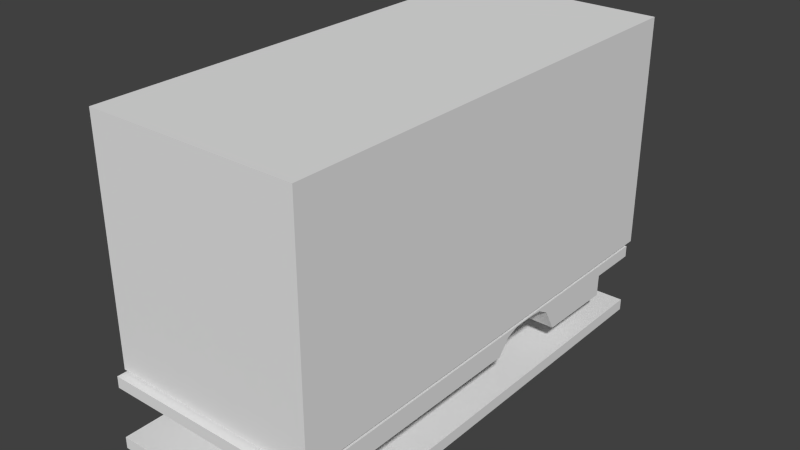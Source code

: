 # Source: truck.blend  (saved by Blender 2.75.0; exported with 4.5.12 LTS)
import bpy
from mathutils import Matrix  # noqa: F401  (used for matrix-valued properties, if any)

bpy.ops.wm.read_factory_settings(use_empty=True)
scene = bpy.context.scene
scene.name = 'Scene'

# ---- collections
col_collection_1 = bpy.data.collections.new('Collection 1'); scene.collection.children.link(col_collection_1)

# ---- materials (node trees are filled in below, after node groups)
mat_material = bpy.data.materials.new('Material')
mat_material.alpha_threshold = 0.0
mat_material.use_transparent_shadow = False
mat_material.roughness = 0.5
mat_material.line_color = (0.0, 0.0, 0.0, 1.0)

# ---- material node trees

# ---- world
world_world = bpy.data.worlds.new('World'); scene.world = world_world
world_world.color = (0.05088, 0.05088, 0.05088)
world_world.use_sun_shadow = False
world_world.sun_shadow_jitter_overblur = 0.0
world_world.cycles.sampling_method = 'MANUAL'
world_world.cycles.sample_map_resolution = 256

# ---- meshes
me_cube_002 = bpy.data.meshes.new('Cube.002')
me_cube_002.from_pydata([(1.0, 0.9664, 0.5997), (1.0, -1.034, 0.5997), (1.0, 0.9664, 0.8975), (1.0, -1.034, 0.8975), (1.788e-07, 0.9664, 0.5997), (0.0, -1.034, 0.5997), (2.384e-07, 0.9664, 0.8975), (-5.364e-07, -1.034, 0.8975), (1.0, 0.7449, 0.5997), (1.0, 0.7449, 0.8975), (1.526e-07, 0.7449, 0.8975), (1.59e-07, 0.7449, 0.5997)], [], [(8, 9, 3, 1), (2, 0, 4, 6), (1, 3, 7, 5), (9, 10, 7, 3), (8, 1, 5, 11), (0, 8, 11, 4), (2, 6, 10, 9), (0, 2, 9, 8)])
me_cube_002.materials.append(mat_material)
me_cube_002.use_remesh_preserve_volume = False
me_cube_002.use_remesh_preserve_attributes = False
me_cube_002.use_mirror_vertex_groups = False
me_cube_002.update()
me_cube_001 = bpy.data.meshes.new('Cube.001')
me_cube_001.from_pydata([(1.0, 0.9664, 0.5997), (1.0, -1.034, 0.5997), (1.0, 0.9664, 0.8975), (1.0, -1.034, 0.8975), (1.788e-07, 0.9664, 0.5997), (0.0, -1.034, 0.5997), (2.384e-07, 0.9664, 0.8975), (-5.364e-07, -1.034, 0.8975), (1.0, 0.7449, 0.5997), (1.0, 0.7449, 0.8975), (1.526e-07, 0.7449, 0.8975), (1.59e-07, 0.7449, 0.5997), (1.0, 0.03236, 0.3623), (1.0, 0.03236, 0.8975), (-1.235e-07, 0.03236, 0.8975), (9.53e-08, 0.03237, 0.3623), (1.0, -0.9383, 0.3742), (1.0, -0.9363, 0.8975), (-4.988e-07, -0.9363, 0.8975), (8.696e-09, -0.9383, 0.3742), (1.579e-07, 0.7418, 0.04329), (1.0, 0.7418, 0.04329), (1.0, 0.7324, 0.8975), (1.477e-07, 0.7324, 0.8975), (1.0, 0.3992, 0.07093), (1.0, 0.3945, 0.8975), (1.214e-08, 0.3945, 0.8975), (1.266e-07, 0.3992, 0.07093), (1.0, 0.3468, 0.6552), (1.0, 0.2944, 0.841), (1.0, 0.242, 0.8689), (1.0, 0.1896, 0.8693), (1.0, 0.1372, 0.8629), (1.0, 0.08478, 0.7465), (1.0, 0.3428, 0.8975), (1.0, 0.291, 0.8975), (1.0, 0.2393, 0.8975), (1.0, 0.1876, 0.8975), (1.0, 0.1358, 0.8975), (1.0, 0.0841, 0.8975), (-7.231e-09, 0.3428, 0.8975), (-2.66e-08, 0.291, 0.8975), (-4.597e-08, 0.2393, 0.8975), (-6.535e-08, 0.1876, 0.8975), (-8.472e-08, 0.1358, 0.8975), (-1.041e-07, 0.0841, 0.8975), (9.977e-08, 0.08478, 0.7465), (1.042e-07, 0.1372, 0.8629), (1.087e-07, 0.1896, 0.8693), (1.132e-07, 0.242, 0.8689), (1.177e-07, 0.2944, 0.841), (1.221e-07, 0.3468, 0.6552)], [], [(16, 17, 3, 1), (2, 0, 4, 6), (1, 3, 7, 5), (17, 18, 7, 3), (16, 1, 5, 19), (0, 8, 11, 4), (2, 6, 10, 9), (0, 2, 9, 8), (33, 12, 15, 46), (39, 45, 14, 13), (33, 39, 13, 12), (12, 16, 19, 15), (13, 14, 18, 17), (12, 13, 17, 16), (8, 9, 22, 21), (9, 10, 23, 22), (8, 21, 20, 11), (21, 22, 25, 24), (22, 23, 26, 25), (21, 24, 27, 20), (24, 25, 34, 28), (28, 34, 35, 29), (29, 35, 36, 30), (30, 36, 37, 31), (31, 37, 38, 32), (32, 38, 39, 33), (25, 26, 40, 34), (34, 40, 41, 35), (35, 41, 42, 36), (36, 42, 43, 37), (37, 43, 44, 38), (38, 44, 45, 39), (24, 28, 51, 27), (28, 29, 50, 51), (29, 30, 49, 50), (30, 31, 48, 49), (31, 32, 47, 48), (32, 33, 46, 47)])
me_cube_001.materials.append(mat_material)
me_cube_001.use_remesh_preserve_volume = False
me_cube_001.use_remesh_preserve_attributes = False
me_cube_001.use_mirror_vertex_groups = False
me_cube_001.update()
me_cube = bpy.data.meshes.new('Cube')
me_cube.from_pydata([(1.0, 1.0, -1.0), (1.0, -1.0, -1.0), (1.0, 1.0, 1.0), (1.0, -1.0, 1.0), (1.788e-07, 1.0, -1.0), (0.0, -1.0, -1.0), (2.384e-07, 1.0, 1.0), (-5.364e-07, -1.0, 1.0)], [], [(0, 2, 3, 1), (2, 0, 4, 6), (1, 3, 7, 5), (2, 6, 7, 3), (0, 1, 5, 4)])
me_cube.materials.append(mat_material)
me_cube.use_remesh_preserve_volume = False
me_cube.use_remesh_preserve_attributes = False
me_cube.use_mirror_vertex_groups = False
me_cube.update()

# ---- objects
ob_cube_002 = bpy.data.objects.new('Cube.002', me_cube_002)
ob_cube_001 = bpy.data.objects.new('Cube.001', me_cube_001)
ob_cube = bpy.data.objects.new('Cube', me_cube)

# ---- transforms, parenting, visibility, modifiers, constraints
ob_cube_002.location = (0.0, 2.406, -3.304)
ob_cube_002.scale = (1.0, 2.246, 0.3678)
ob_cube_002.lock_rotations_4d = False
ob_cube_002.empty_display_type = 'ARROWS'
ob_cube_002.lineart.crease_threshold = 0.0
_m = ob_cube_002.modifiers.new('Mirror', 'MIRROR')
ob_cube_001.location = (0.0, 2.406, -2.707)
ob_cube_001.scale = (1.0, 2.246, 0.3678)
ob_cube_001.lock_rotations_4d = False
ob_cube_001.empty_display_type = 'ARROWS'
ob_cube_001.lineart.crease_threshold = 0.0
_m = ob_cube_001.modifiers.new('Mirror', 'MIRROR')
ob_cube.location = (0.0, 2.406, -1.24)
ob_cube.scale = (1.0, 2.246, 1.111)
ob_cube.lock_rotations_4d = False
ob_cube.empty_display_type = 'ARROWS'
ob_cube.lineart.crease_threshold = 0.0
_m = ob_cube.modifiers.new('Mirror', 'MIRROR')

# ---- collection membership
col_collection_1.objects.link(ob_cube_002)
col_collection_1.objects.link(ob_cube_001)
col_collection_1.objects.link(ob_cube)

# ---- scene / render settings (as saved in the file)
scene.frame_start = 1; scene.frame_end = 250; scene.frame_set(1)
scene.render.engine = 'BLENDER_EEVEE_NEXT'
scene.render.resolution_percentage = 50
scene.render.dither_intensity = 0.0
scene.cycles.use_denoising = False
scene.cycles.samples = 10
scene.cycles.sampling_pattern = 'TABULATED_SOBOL'
scene.cycles.light_sampling_threshold = 0.0
scene.cycles.use_adaptive_sampling = False
scene.cycles.use_light_tree = False
scene.cycles.blur_glossy = 0.0
scene.cycles.pixel_filter_type = 'GAUSSIAN'
scene.cycles.sample_clamp_indirect = 0.0
scene.view_settings.view_transform = 'Standard'
bpy.context.view_layer.update()

# ---- added for rendering (the .blend has no active camera and no usable light): camera, sun
cam_auto = bpy.data.cameras.new('AutoCamera')
cam_auto.lens = 50.0
cam_auto.sensor_width = 36.0
cam_auto.clip_end = 1000.0
ob_auto_camera = bpy.data.objects.new('AutoCamera', cam_auto)
scene.collection.objects.link(ob_auto_camera)
ob_auto_camera.location = (5.36235, -4.06625, 2.68375)
ob_auto_camera.rotation_euler = (1.09748, -7.21219e-08, 0.694738)
scene.camera = ob_auto_camera
light_auto_sun = bpy.data.lights.new('AutoSun', 'SUN')
light_auto_sun.energy = 3.0
light_auto_sun.angle = 0.0523599
ob_auto_sun = bpy.data.objects.new('AutoSun', light_auto_sun)
scene.collection.objects.link(ob_auto_sun)
ob_auto_sun.rotation_euler = (0.872665, 0.174533, 0.523599)
bpy.context.view_layer.update()
